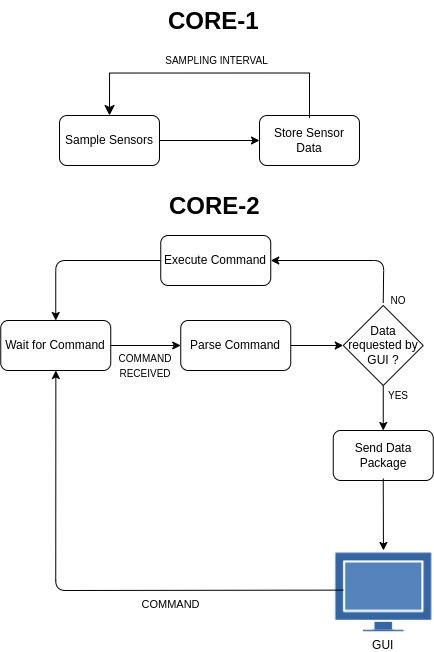

The diagram above was exported from draw.io. Its source (the exported page's mxGraphModel, read from the mxfile embedded in the PNG):
<mxGraphModel dx="659" dy="1004" grid="1" gridSize="10" guides="1" tooltips="1" connect="1" arrows="1" fold="1" page="1" pageScale="1" pageWidth="850" pageHeight="1100" math="0" shadow="0">
  <root>
    <mxCell id="0" />
    <mxCell id="1" parent="0" />
    <mxCell id="2" value="Sample Sensors" style="rounded=1;whiteSpace=wrap;html=1;" parent="1" vertex="1">
      <mxGeometry x="80" y="380" width="100" height="50" as="geometry" />
    </mxCell>
    <mxCell id="4" value="" style="endArrow=classic;html=1;exitX=1;exitY=0.5;exitDx=0;exitDy=0;entryX=0;entryY=0.5;entryDx=0;entryDy=0;" parent="1" source="2" target="5" edge="1">
      <mxGeometry width="50" height="50" relative="1" as="geometry">
        <mxPoint x="200" y="410" as="sourcePoint" />
        <mxPoint x="240" y="405" as="targetPoint" />
      </mxGeometry>
    </mxCell>
    <mxCell id="5" value="Store Sensor Data" style="rounded=1;whiteSpace=wrap;html=1;" parent="1" vertex="1">
      <mxGeometry x="280" y="380" width="100" height="50" as="geometry" />
    </mxCell>
    <mxCell id="10" value="" style="edgeStyle=none;html=1;" parent="1" source="7" target="9" edge="1">
      <mxGeometry relative="1" as="geometry" />
    </mxCell>
    <mxCell id="7" value="Data requested by GUI ?" style="rhombus;whiteSpace=wrap;html=1;" parent="1" vertex="1">
      <mxGeometry x="363.75" y="570" width="80" height="80" as="geometry" />
    </mxCell>
    <mxCell id="9" value="Send Data Package" style="rounded=1;whiteSpace=wrap;html=1;" parent="1" vertex="1">
      <mxGeometry x="353.75" y="695" width="100" height="50" as="geometry" />
    </mxCell>
    <mxCell id="12" value="&lt;span style=&quot;font-size: 10px;&quot;&gt;YES&lt;/span&gt;" style="text;html=1;align=center;verticalAlign=middle;whiteSpace=wrap;rounded=0;" parent="1" vertex="1">
      <mxGeometry x="403.75" y="655" width="30" height="10" as="geometry" />
    </mxCell>
    <mxCell id="36" style="edgeStyle=none;html=1;exitX=0;exitY=0.75;exitDx=0;exitDy=0;entryX=1;entryY=0.5;entryDx=0;entryDy=0;" edge="1" parent="1" source="14" target="35">
      <mxGeometry relative="1" as="geometry">
        <Array as="points">
          <mxPoint x="404.25" y="525" />
        </Array>
      </mxGeometry>
    </mxCell>
    <mxCell id="14" value="&lt;span style=&quot;font-size: 10px;&quot;&gt;NO&lt;/span&gt;" style="text;html=1;align=center;verticalAlign=middle;whiteSpace=wrap;rounded=0;" parent="1" vertex="1">
      <mxGeometry x="403.75" y="560" width="30" height="10" as="geometry" />
    </mxCell>
    <mxCell id="15" value="" style="edgeStyle=segmentEdgeStyle;endArrow=classic;html=1;curved=0;rounded=0;endSize=8;startSize=8;entryX=0.5;entryY=0;entryDx=0;entryDy=0;exitX=0;exitY=0.5;exitDx=0;exitDy=0;exitPerimeter=0;" parent="1" target="2" edge="1" source="16">
      <mxGeometry width="50" height="50" relative="1" as="geometry">
        <mxPoint x="510" y="320" as="sourcePoint" />
        <mxPoint x="330" y="330" as="targetPoint" />
      </mxGeometry>
    </mxCell>
    <mxCell id="16" value="" style="line;strokeWidth=1;html=1;rotation=90;" parent="1" vertex="1">
      <mxGeometry x="307.5" y="355" width="45" height="10" as="geometry" />
    </mxCell>
    <mxCell id="18" value="GUI" style="shape=image;verticalLabelPosition=bottom;labelBackgroundColor=default;verticalAlign=top;aspect=fixed;imageAspect=0;image=data:image/png,(base64 omitted: 916 chars);" parent="1" vertex="1">
      <mxGeometry x="353.75" y="815" width="100" height="81.24" as="geometry" />
    </mxCell>
    <mxCell id="20" value="" style="endArrow=classic;html=1;exitX=0.25;exitY=0;exitDx=0;exitDy=0;entryX=0.637;entryY=0.024;entryDx=0;entryDy=0;entryPerimeter=0;" parent="1" edge="1">
      <mxGeometry width="50" height="50" relative="1" as="geometry">
        <mxPoint x="403.75" y="743.05" as="sourcePoint" />
        <mxPoint x="403.95000000000005" y="814.9997599999999" as="targetPoint" />
      </mxGeometry>
    </mxCell>
    <mxCell id="33" value="" style="edgeStyle=none;html=1;" edge="1" parent="1" source="25" target="32">
      <mxGeometry relative="1" as="geometry" />
    </mxCell>
    <mxCell id="25" value="Wait for Command" style="rounded=1;whiteSpace=wrap;html=1;" parent="1" vertex="1">
      <mxGeometry x="21.25" y="585" width="110" height="50" as="geometry" />
    </mxCell>
    <mxCell id="31" value="&lt;span style=&quot;font-size: 10px;&quot;&gt;SAMPLING INTERVAL&lt;/span&gt;" style="text;html=1;align=center;verticalAlign=middle;whiteSpace=wrap;rounded=0;" vertex="1" parent="1">
      <mxGeometry x="175" y="320" width="125" height="10" as="geometry" />
    </mxCell>
    <mxCell id="34" value="" style="edgeStyle=none;html=1;entryX=0;entryY=0.5;entryDx=0;entryDy=0;" edge="1" parent="1" source="32" target="7">
      <mxGeometry relative="1" as="geometry" />
    </mxCell>
    <mxCell id="32" value="Parse Command" style="rounded=1;whiteSpace=wrap;html=1;" vertex="1" parent="1">
      <mxGeometry x="201.25" y="585" width="110" height="50" as="geometry" />
    </mxCell>
    <mxCell id="37" style="edgeStyle=none;html=1;exitX=0;exitY=0.5;exitDx=0;exitDy=0;entryX=0.5;entryY=0;entryDx=0;entryDy=0;" edge="1" parent="1" source="35" target="25">
      <mxGeometry relative="1" as="geometry">
        <Array as="points">
          <mxPoint x="76.25" y="525" />
        </Array>
      </mxGeometry>
    </mxCell>
    <mxCell id="35" value="Execute Command" style="rounded=1;whiteSpace=wrap;html=1;" vertex="1" parent="1">
      <mxGeometry x="181.25" y="500" width="110" height="50" as="geometry" />
    </mxCell>
    <mxCell id="39" style="edgeStyle=none;html=1;exitX=0;exitY=0.5;exitDx=0;exitDy=0;entryX=0.41;entryY=1.02;entryDx=0;entryDy=0;entryPerimeter=0;" edge="1" parent="1">
      <mxGeometry relative="1" as="geometry">
        <mxPoint x="363.75" y="854.6199999999999" as="sourcePoint" />
        <mxPoint x="76.35000000000002" y="634.9999999999998" as="targetPoint" />
        <Array as="points">
          <mxPoint x="76.25" y="855" />
        </Array>
      </mxGeometry>
    </mxCell>
    <mxCell id="40" value="COMMAND" style="edgeLabel;html=1;align=center;verticalAlign=middle;resizable=0;points=[];" vertex="1" connectable="0" parent="39">
      <mxGeometry x="-0.2662" y="-2" relative="1" as="geometry">
        <mxPoint x="13" y="16" as="offset" />
      </mxGeometry>
    </mxCell>
    <mxCell id="44" value="&lt;span style=&quot;font-size: 10px;&quot;&gt;COMMAND RECEIVED&lt;/span&gt;" style="text;html=1;align=center;verticalAlign=middle;whiteSpace=wrap;rounded=0;" vertex="1" parent="1">
      <mxGeometry x="151.25" y="625" width="30" height="10" as="geometry" />
    </mxCell>
    <mxCell id="46" value="&lt;h1 style=&quot;margin-top: 0px;&quot;&gt;CORE-1&lt;/h1&gt;" style="text;html=1;whiteSpace=wrap;overflow=hidden;rounded=0;" vertex="1" parent="1">
      <mxGeometry x="186.88" y="265" width="98.75" height="120" as="geometry" />
    </mxCell>
    <mxCell id="47" value="&lt;h1 style=&quot;margin-top: 0px;&quot;&gt;CORE-2&lt;/h1&gt;" style="text;html=1;whiteSpace=wrap;overflow=hidden;rounded=0;" vertex="1" parent="1">
      <mxGeometry x="188.13" y="450" width="98.75" height="120" as="geometry" />
    </mxCell>
  </root>
</mxGraphModel>